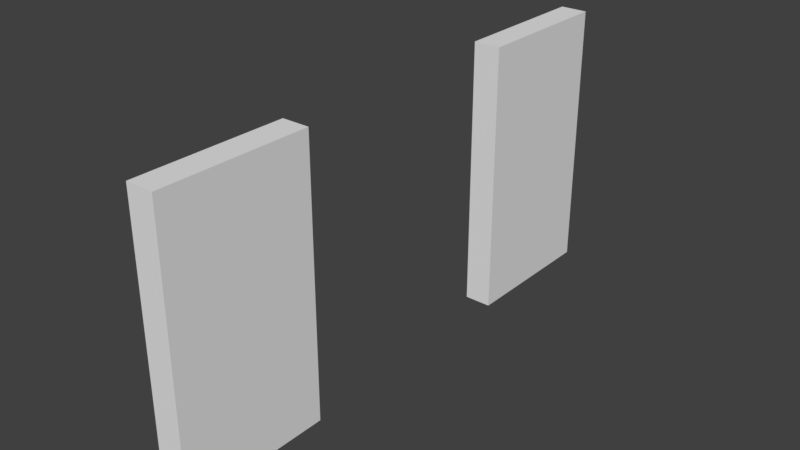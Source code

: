 # Source: HoleWall.blend  (saved by Blender 2.79.0; exported with 4.5.12 LTS)
import bpy
from mathutils import Matrix  # noqa: F401  (used for matrix-valued properties, if any)

bpy.ops.wm.read_factory_settings(use_empty=True)
scene = bpy.context.scene
scene.name = 'Scene'

# ---- collections
col_collection_1 = bpy.data.collections.new('Collection 1'); scene.collection.children.link(col_collection_1)

# ---- world
world_world = bpy.data.worlds.new('World'); scene.world = world_world
world_world.color = (0.05088, 0.05088, 0.05088)
world_world.use_sun_shadow = False
world_world.sun_shadow_jitter_overblur = 0.0
world_world.cycles.sampling_method = 'MANUAL'

# ---- meshes
me_cube_001 = bpy.data.meshes.new('Cube.001')
me_cube_001.from_pydata([(-0.5, -10.0, -5.0), (-0.5, -10.0, 5.0), (-0.5, 10.0, -5.0), (-0.5, 10.0, 5.0), (0.5, -10.0, -5.0), (0.5, -10.0, 5.0), (0.5, 10.0, -5.0), (0.5, 10.0, 5.0), (-0.5, 8.182, -5.0), (-0.5, 6.364, -5.0), (-0.5, 4.545, -5.0), (-0.5, -4.545, -5.0), (-0.5, -6.364, -5.0), (-0.5, -8.182, -5.0), (-0.5, -8.182, 5.0), (-0.5, -6.364, 5.0), (-0.5, -4.545, 5.0), (-0.5, 4.545, 5.0), (-0.5, 6.364, 5.0), (-0.5, 8.182, 5.0), (0.5, -8.182, -5.0), (0.5, -6.364, -5.0), (0.5, -4.545, -5.0), (0.5, 4.545, -5.0), (0.5, 6.364, -5.0), (0.5, 8.182, -5.0), (0.5, 8.182, 5.0), (0.5, 6.364, 5.0), (0.5, 4.545, 5.0), (0.5, -4.545, 5.0), (0.5, -6.364, 5.0), (0.5, -8.182, 5.0)], [], [(8, 19, 3, 2), (2, 3, 7, 6), (20, 31, 5, 4), (4, 5, 1, 0), (13, 20, 4, 0), (31, 14, 1, 5), (7, 3, 19, 26), (26, 19, 18, 27), (27, 18, 17, 28), (29, 16, 15, 30), (30, 15, 14, 31), (2, 6, 25, 8), (8, 25, 24, 9), (9, 24, 23, 10), (11, 22, 21, 12), (12, 21, 20, 13), (6, 7, 26, 25), (25, 26, 27, 24), (24, 27, 28, 23), (22, 29, 30, 21), (21, 30, 31, 20), (0, 1, 14, 13), (13, 14, 15, 12), (12, 15, 16, 11), (17, 10, 23, 28), (16, 29, 22, 11), (10, 17, 18, 9), (9, 18, 19, 8)])
_uv = me_cube_001.uv_layers.new(name='UVMap')
_uv.uv.foreach_set('vector', [0.6667, 0.0001353, 0.6667, 0.9163, 0.5001, 0.9163, 0.5001, 0.0001353, 0.1895, 0.1895, 0.8105, 0.1895, 0.8105, 0.8105, 0.1895, 0.8105, 0.6667, 0.0001354, 0.6667, 0.9163, 0.5001, 0.9163, 0.5001, 0.0001353, 0.1895, 0.1895, 0.8105, 0.1895, 0.8105, 0.8105, 0.1895, 0.8105, 0.1895, 0.1895, 0.8105, 0.1895, 0.8105, 0.8105, 0.1895, 0.8105, 0.1895, 0.1895, 0.8105, 0.1895, 0.8105, 0.8105, 0.1895, 0.8105, 0.1895, 0.1895, 0.8105, 0.1895, 0.8105, 0.8105, 0.1895, 0.8105, 0.1895, 0.1895, 0.8105, 0.1895, 0.8105, 0.8105, 0.1895, 0.8105, 0.1895, 0.1895, 0.8105, 0.1895, 0.8105, 0.8105, 0.1895, 0.8105, 0.1895, 0.1895, 0.8105, 0.1895, 0.8105, 0.8105, 0.1895, 0.8105, 0.1895, 0.1895, 0.8105, 0.1895, 0.8105, 0.8105, 0.1895, 0.8105, 0.1895, 0.1895, 0.8105, 0.1895, 0.8105, 0.8105, 0.1895, 0.8105, 0.1895, 0.1895, 0.8105, 0.1895, 0.8105, 0.8105, 0.1895, 0.8105, 0.1895, 0.1895, 0.8105, 0.1895, 0.8105, 0.8105, 0.1895, 0.8105, 0.1895, 0.1895, 0.8105, 0.1895, 0.8105, 0.8105, 0.1895, 0.8105, 0.1895, 0.1895, 0.8105, 0.1895, 0.8105, 0.8105, 0.1895, 0.8105, 0.4999, 0.0001353, 0.4999, 0.9163, 0.3333, 0.9163, 0.3333, 0.0001355, 0.3333, 0.0001355, 0.3333, 0.9163, 0.1667, 0.9163, 0.1667, 0.0001356, 0.1667, 0.0001356, 0.1667, 0.9163, 0.0001353, 0.9163, 0.0001353, 0.0001357, 0.9999, 0.0001353, 0.9999, 0.9163, 0.8333, 0.9163, 0.8333, 0.0001354, 0.8333, 0.0001354, 0.8333, 0.9163, 0.6667, 0.9163, 0.6667, 0.0001354, 0.4999, 0.0001353, 0.4999, 0.9163, 0.3333, 0.9163, 0.3333, 0.0001355, 0.3333, 0.0001355, 0.3333, 0.9163, 0.1667, 0.9163, 0.1667, 0.0001356, 0.1667, 0.0001356, 0.1667, 0.9163, 0.0001353, 0.9163, 0.0001353, 0.0001357, 0.1895, 0.1895, 0.8105, 0.1895, 0.8105, 0.8105, 0.1895, 0.8105, 0.1895, 0.1895, 0.8105, 0.1895, 0.8105, 0.8105, 0.1895, 0.8105, 0.9999, 0.0001353, 0.9999, 0.9163, 0.8333, 0.9163, 0.8333, 0.0001354, 0.8333, 0.0001354, 0.8333, 0.9163, 0.6667, 0.9163, 0.6667, 0.0001353])
me_cube_001.use_remesh_preserve_volume = False
me_cube_001.use_remesh_preserve_attributes = False
me_cube_001.use_mirror_vertex_groups = False
me_cube_001.update()

# ---- objects
ob_cube = bpy.data.objects.new('Cube', me_cube_001)

# ---- transforms, parenting, visibility, modifiers, constraints
ob_cube.location = (0.0, 0.0, 0.0)
ob_cube.lineart.crease_threshold = 0.0

# ---- collection membership
col_collection_1.objects.link(ob_cube)

# ---- scene / render settings (as saved in the file)
scene.frame_start = 1; scene.frame_end = 250; scene.frame_set(27)
scene.render.engine = 'BLENDER_EEVEE_NEXT'
scene.render.resolution_percentage = 50
scene.render.dither_intensity = 0.0
scene.cycles.use_denoising = False
scene.cycles.samples = 128
scene.cycles.sampling_pattern = 'TABULATED_SOBOL'
scene.cycles.use_adaptive_sampling = False
scene.cycles.use_light_tree = False
scene.cycles.blur_glossy = 0.0
scene.cycles.sample_clamp_indirect = 0.0
scene.view_settings.view_transform = 'Standard'
bpy.context.view_layer.update()

# ---- added for rendering (the .blend has no active camera and no usable light): camera, sun
cam_auto = bpy.data.cameras.new('AutoCamera')
cam_auto.lens = 50.0
cam_auto.sensor_width = 36.0
cam_auto.clip_end = 1000.0
ob_auto_camera = bpy.data.objects.new('AutoCamera', cam_auto)
scene.collection.objects.link(ob_auto_camera)
ob_auto_camera.location = (20.7093, -24.8512, 16.5675)
ob_auto_camera.rotation_euler = (1.09748, -7.21219e-08, 0.694738)
scene.camera = ob_auto_camera
light_auto_sun = bpy.data.lights.new('AutoSun', 'SUN')
light_auto_sun.energy = 3.0
light_auto_sun.angle = 0.0523599
ob_auto_sun = bpy.data.objects.new('AutoSun', light_auto_sun)
scene.collection.objects.link(ob_auto_sun)
ob_auto_sun.rotation_euler = (0.872665, 0.174533, 0.523599)
bpy.context.view_layer.update()
